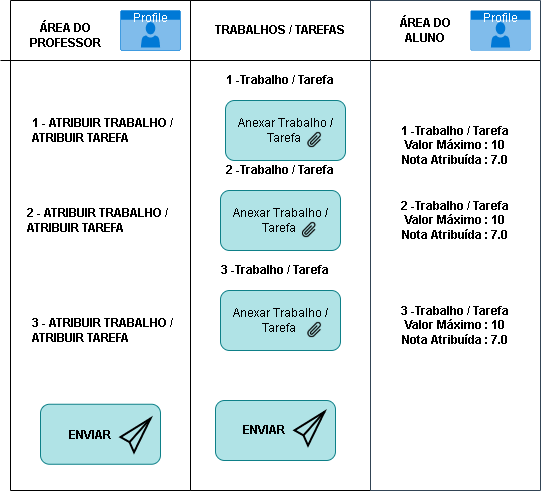

The diagram above was exported from draw.io. Its source (the exported page's mxGraphModel, read from the mxfile embedded in the PNG):
<mxGraphModel dx="827" dy="483" grid="1" gridSize="10" guides="1" tooltips="1" connect="1" arrows="1" fold="1" page="1" pageScale="1" pageWidth="827" pageHeight="1169" math="0" shadow="0">
  <root>
    <mxCell id="0" />
    <mxCell id="1" parent="0" />
    <mxCell id="vYPCz2US4taSqrBtNgqd-2" value="" style="swimlane;startSize=0;" vertex="1" parent="1">
      <mxGeometry x="310" y="150" width="180" height="490" as="geometry" />
    </mxCell>
    <mxCell id="vYPCz2US4taSqrBtNgqd-8" value="Anexar Trabalho / Tarefa&amp;nbsp;" style="rounded=1;whiteSpace=wrap;html=1;fillColor=#b0e3e6;strokeColor=#0e8088;align=center;" vertex="1" parent="vYPCz2US4taSqrBtNgqd-2">
      <mxGeometry x="35" y="100" width="120" height="60" as="geometry" />
    </mxCell>
    <mxCell id="vYPCz2US4taSqrBtNgqd-10" value="&lt;span style=&quot;text-align: left&quot;&gt;Anexar Trabalho / Tarefa&amp;nbsp;&lt;/span&gt;" style="rounded=1;whiteSpace=wrap;html=1;fillColor=#b0e3e6;strokeColor=#0e8088;" vertex="1" parent="vYPCz2US4taSqrBtNgqd-2">
      <mxGeometry x="30" y="290" width="120" height="60" as="geometry" />
    </mxCell>
    <mxCell id="vYPCz2US4taSqrBtNgqd-9" value="&lt;span style=&quot;text-align: left&quot;&gt;Anexar Trabalho / Tarefa&amp;nbsp;&lt;/span&gt;" style="rounded=1;whiteSpace=wrap;html=1;fillColor=#b0e3e6;strokeColor=#0e8088;" vertex="1" parent="vYPCz2US4taSqrBtNgqd-2">
      <mxGeometry x="30" y="190" width="120" height="60" as="geometry" />
    </mxCell>
    <mxCell id="vYPCz2US4taSqrBtNgqd-23" value="&lt;b&gt;TRABALHOS / TAREFAS&lt;/b&gt;" style="text;html=1;strokeColor=none;fillColor=none;align=center;verticalAlign=middle;whiteSpace=wrap;rounded=0;" vertex="1" parent="vYPCz2US4taSqrBtNgqd-2">
      <mxGeometry x="15" y="20" width="150" height="20" as="geometry" />
    </mxCell>
    <mxCell id="vYPCz2US4taSqrBtNgqd-6" value="" style="endArrow=none;html=1;rounded=0;" edge="1" parent="vYPCz2US4taSqrBtNgqd-2">
      <mxGeometry width="50" height="50" relative="1" as="geometry">
        <mxPoint x="-190" y="60" as="sourcePoint" />
        <mxPoint x="350" y="60" as="targetPoint" />
      </mxGeometry>
    </mxCell>
    <mxCell id="vYPCz2US4taSqrBtNgqd-25" value="&lt;b&gt;1 -Trabalho / Tarefa&lt;/b&gt;" style="text;html=1;strokeColor=none;fillColor=none;align=center;verticalAlign=middle;whiteSpace=wrap;rounded=0;" vertex="1" parent="vYPCz2US4taSqrBtNgqd-2">
      <mxGeometry x="20" y="70" width="140" height="20" as="geometry" />
    </mxCell>
    <mxCell id="vYPCz2US4taSqrBtNgqd-27" value="&lt;b&gt;3 -Trabalho / Tarefa&lt;/b&gt;" style="text;html=1;strokeColor=none;fillColor=none;align=center;verticalAlign=middle;whiteSpace=wrap;rounded=0;" vertex="1" parent="vYPCz2US4taSqrBtNgqd-2">
      <mxGeometry x="15" y="260" width="140" height="20" as="geometry" />
    </mxCell>
    <mxCell id="vYPCz2US4taSqrBtNgqd-26" value="&lt;b&gt;2 -Trabalho / Tarefa&lt;/b&gt;" style="text;html=1;strokeColor=none;fillColor=none;align=center;verticalAlign=middle;whiteSpace=wrap;rounded=0;" vertex="1" parent="vYPCz2US4taSqrBtNgqd-2">
      <mxGeometry x="20" y="160" width="140" height="20" as="geometry" />
    </mxCell>
    <mxCell id="vYPCz2US4taSqrBtNgqd-30" value="" style="rounded=1;whiteSpace=wrap;html=1;fillColor=#b0e3e6;strokeColor=#0e8088;" vertex="1" parent="vYPCz2US4taSqrBtNgqd-2">
      <mxGeometry x="25" y="400" width="120" height="60" as="geometry" />
    </mxCell>
    <mxCell id="vYPCz2US4taSqrBtNgqd-31" value="&lt;b&gt;ENVIAR&lt;br&gt;&lt;/b&gt;" style="text;html=1;strokeColor=none;fillColor=none;align=center;verticalAlign=middle;whiteSpace=wrap;rounded=0;" vertex="1" parent="vYPCz2US4taSqrBtNgqd-2">
      <mxGeometry x="44" y="415" width="60" height="30" as="geometry" />
    </mxCell>
    <mxCell id="vYPCz2US4taSqrBtNgqd-32" value="" style="html=1;verticalLabelPosition=bottom;align=center;labelBackgroundColor=#ffffff;verticalAlign=top;strokeWidth=2;shadow=0;dashed=0;shape=mxgraph.ios7.icons.pointer;fillColor=none;" vertex="1" parent="vYPCz2US4taSqrBtNgqd-2">
      <mxGeometry x="104" y="411.25" width="30" height="33.75" as="geometry" />
    </mxCell>
    <mxCell id="vYPCz2US4taSqrBtNgqd-43" value="" style="shape=image;html=1;verticalAlign=top;verticalLabelPosition=bottom;labelBackgroundColor=#ffffff;imageAspect=0;aspect=fixed;image=https://cdn0.iconfinder.com/data/icons/phosphor-bold-vol-3-1/256/paperclip-duotone-128.png" vertex="1" parent="vYPCz2US4taSqrBtNgqd-2">
      <mxGeometry x="109.5" y="220" width="19" height="19" as="geometry" />
    </mxCell>
    <mxCell id="vYPCz2US4taSqrBtNgqd-42" value="" style="shape=image;html=1;verticalAlign=top;verticalLabelPosition=bottom;labelBackgroundColor=#ffffff;imageAspect=0;aspect=fixed;image=https://cdn0.iconfinder.com/data/icons/phosphor-bold-vol-3-1/256/paperclip-duotone-128.png" vertex="1" parent="vYPCz2US4taSqrBtNgqd-2">
      <mxGeometry x="115" y="320" width="19" height="19" as="geometry" />
    </mxCell>
    <mxCell id="vYPCz2US4taSqrBtNgqd-47" value="" style="shape=image;html=1;verticalAlign=top;verticalLabelPosition=bottom;labelBackgroundColor=#ffffff;imageAspect=0;aspect=fixed;image=https://cdn0.iconfinder.com/data/icons/phosphor-bold-vol-3-1/256/paperclip-duotone-128.png" vertex="1" parent="vYPCz2US4taSqrBtNgqd-2">
      <mxGeometry x="115" y="130" width="19" height="19" as="geometry" />
    </mxCell>
    <mxCell id="vYPCz2US4taSqrBtNgqd-3" value="" style="swimlane;startSize=0;fillColor=#647687;strokeColor=#314354;fontColor=#ffffff;" vertex="1" parent="1">
      <mxGeometry x="490" y="150" width="170" height="490" as="geometry" />
    </mxCell>
    <mxCell id="vYPCz2US4taSqrBtNgqd-24" value="&lt;b&gt;1 -Trabalho / Tarefa&lt;br&gt;Valor Máximo : 10&lt;/b&gt;&lt;b&gt;&lt;br&gt;Nota Atribuída : 7.0&lt;/b&gt;" style="text;html=1;strokeColor=none;fillColor=none;align=center;verticalAlign=middle;whiteSpace=wrap;rounded=0;" vertex="1" parent="vYPCz2US4taSqrBtNgqd-3">
      <mxGeometry x="10" y="110" width="150" height="70" as="geometry" />
    </mxCell>
    <mxCell id="vYPCz2US4taSqrBtNgqd-34" value="&lt;b&gt;3 -Trabalho / Tarefa&lt;br&gt;Valor Máximo : 10&lt;/b&gt;&lt;b&gt;&lt;br&gt;Nota Atribuída : 7.0&lt;/b&gt;" style="text;html=1;strokeColor=none;fillColor=none;align=center;verticalAlign=middle;whiteSpace=wrap;rounded=0;" vertex="1" parent="vYPCz2US4taSqrBtNgqd-3">
      <mxGeometry x="10" y="290" width="150" height="70" as="geometry" />
    </mxCell>
    <mxCell id="vYPCz2US4taSqrBtNgqd-33" value="&lt;b&gt;2 -Trabalho / Tarefa&lt;br&gt;Valor Máximo : 10&lt;/b&gt;&lt;b&gt;&lt;br&gt;Nota Atribuída : 7.0&lt;/b&gt;" style="text;html=1;strokeColor=none;fillColor=none;align=center;verticalAlign=middle;whiteSpace=wrap;rounded=0;" vertex="1" parent="vYPCz2US4taSqrBtNgqd-3">
      <mxGeometry x="10" y="185" width="150" height="70" as="geometry" />
    </mxCell>
    <mxCell id="vYPCz2US4taSqrBtNgqd-39" value="Profile" style="html=1;strokeColor=none;fillColor=#0079D6;labelPosition=center;verticalLabelPosition=middle;verticalAlign=top;align=center;fontSize=12;outlineConnect=0;spacingTop=-6;fontColor=#FFFFFF;sketch=0;shape=mxgraph.sitemap.profile;" vertex="1" parent="vYPCz2US4taSqrBtNgqd-3">
      <mxGeometry x="100" y="10" width="60" height="40" as="geometry" />
    </mxCell>
    <mxCell id="vYPCz2US4taSqrBtNgqd-40" value="&lt;div&gt;&lt;b&gt;ÁREA DO ALUNO&lt;/b&gt;&lt;/div&gt;" style="text;html=1;strokeColor=none;fillColor=none;align=center;verticalAlign=middle;whiteSpace=wrap;rounded=0;" vertex="1" parent="vYPCz2US4taSqrBtNgqd-3">
      <mxGeometry x="10" y="15" width="90" height="30" as="geometry" />
    </mxCell>
    <mxCell id="vYPCz2US4taSqrBtNgqd-5" value="" style="swimlane;startSize=0;" vertex="1" parent="1">
      <mxGeometry x="130" y="150" width="180" height="490" as="geometry" />
    </mxCell>
    <mxCell id="vYPCz2US4taSqrBtNgqd-11" value="" style="rounded=1;whiteSpace=wrap;html=1;fillColor=#b0e3e6;strokeColor=#0e8088;" vertex="1" parent="vYPCz2US4taSqrBtNgqd-5">
      <mxGeometry x="30" y="403.75" width="120" height="60" as="geometry" />
    </mxCell>
    <mxCell id="vYPCz2US4taSqrBtNgqd-12" value="&lt;b&gt;ENVIAR&lt;br&gt;&lt;/b&gt;" style="text;html=1;strokeColor=none;fillColor=none;align=center;verticalAlign=middle;whiteSpace=wrap;rounded=0;" vertex="1" parent="vYPCz2US4taSqrBtNgqd-5">
      <mxGeometry x="50" y="420" width="60" height="30" as="geometry" />
    </mxCell>
    <mxCell id="vYPCz2US4taSqrBtNgqd-13" value="" style="html=1;verticalLabelPosition=bottom;align=center;labelBackgroundColor=#ffffff;verticalAlign=top;strokeWidth=2;shadow=0;dashed=0;shape=mxgraph.ios7.icons.pointer;fillColor=none;" vertex="1" parent="vYPCz2US4taSqrBtNgqd-5">
      <mxGeometry x="110" y="418" width="30" height="33.75" as="geometry" />
    </mxCell>
    <mxCell id="vYPCz2US4taSqrBtNgqd-14" value="&lt;b&gt;1 - ATRIBUIR TRABALHO / ATRIBUIR TAREFA&lt;br&gt;&lt;/b&gt;" style="text;html=1;strokeColor=none;fillColor=none;align=left;verticalAlign=middle;whiteSpace=wrap;rounded=0;" vertex="1" parent="vYPCz2US4taSqrBtNgqd-5">
      <mxGeometry x="20" y="100" width="150" height="60" as="geometry" />
    </mxCell>
    <mxCell id="vYPCz2US4taSqrBtNgqd-21" value="Profile" style="html=1;strokeColor=none;fillColor=#0079D6;labelPosition=center;verticalLabelPosition=middle;verticalAlign=top;align=center;fontSize=12;outlineConnect=0;spacingTop=-6;fontColor=#FFFFFF;sketch=0;shape=mxgraph.sitemap.profile;" vertex="1" parent="vYPCz2US4taSqrBtNgqd-5">
      <mxGeometry x="110" y="10" width="60" height="40" as="geometry" />
    </mxCell>
    <mxCell id="vYPCz2US4taSqrBtNgqd-22" value="&lt;div&gt;&lt;b&gt;ÁREA DO PROFESSOR&lt;/b&gt;&lt;/div&gt;" style="text;html=1;strokeColor=none;fillColor=none;align=center;verticalAlign=middle;whiteSpace=wrap;rounded=0;" vertex="1" parent="vYPCz2US4taSqrBtNgqd-5">
      <mxGeometry x="10" y="20" width="90" height="30" as="geometry" />
    </mxCell>
    <mxCell id="vYPCz2US4taSqrBtNgqd-36" value="&lt;b&gt;3 - ATRIBUIR TRABALHO / ATRIBUIR TAREFA&lt;br&gt;&lt;/b&gt;" style="text;html=1;strokeColor=none;fillColor=none;align=left;verticalAlign=middle;whiteSpace=wrap;rounded=0;" vertex="1" parent="vYPCz2US4taSqrBtNgqd-5">
      <mxGeometry x="20" y="300" width="150" height="60" as="geometry" />
    </mxCell>
    <mxCell id="vYPCz2US4taSqrBtNgqd-35" value="&lt;b&gt;2 - ATRIBUIR TRABALHO / ATRIBUIR TAREFA&lt;br&gt;&lt;/b&gt;" style="text;html=1;strokeColor=none;fillColor=none;align=left;verticalAlign=middle;whiteSpace=wrap;rounded=0;" vertex="1" parent="vYPCz2US4taSqrBtNgqd-5">
      <mxGeometry x="15" y="190" width="150" height="60" as="geometry" />
    </mxCell>
    <mxCell id="vYPCz2US4taSqrBtNgqd-38" value="Profile" style="html=1;strokeColor=none;fillColor=#0079D6;labelPosition=center;verticalLabelPosition=middle;verticalAlign=top;align=center;fontSize=12;outlineConnect=0;spacingTop=-6;fontColor=#FFFFFF;sketch=0;shape=mxgraph.sitemap.profile;" vertex="1" parent="1">
      <mxGeometry x="240" y="160" width="60" height="40" as="geometry" />
    </mxCell>
  </root>
</mxGraphModel>